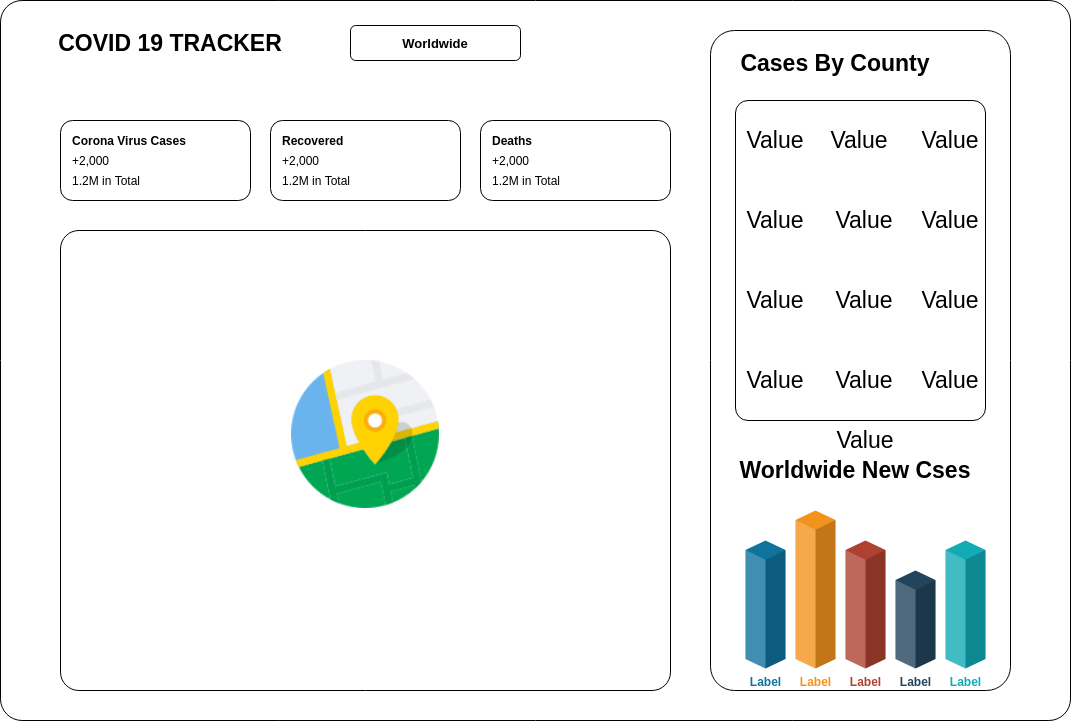

The diagram above was exported from draw.io. Its source (the exported page's mxGraphModel, read from the mxfile embedded in the PNG):
<mxGraphModel dx="1588" dy="953" grid="1" gridSize="10" guides="1" tooltips="1" connect="1" arrows="1" fold="1" page="1" pageScale="1" pageWidth="827" pageHeight="1169" math="0" shadow="0">
  <root>
    <mxCell id="WIyWlLk6GJQsqaUBKTNV-0" />
    <mxCell id="WIyWlLk6GJQsqaUBKTNV-1" parent="WIyWlLk6GJQsqaUBKTNV-0" />
    <mxCell id="T5eM8oi75dSlX7hNDuPz-0" value="" style="rounded=1;whiteSpace=wrap;html=1;arcSize=3;" vertex="1" parent="WIyWlLk6GJQsqaUBKTNV-1">
      <mxGeometry x="40" y="90" width="1070" height="720" as="geometry" />
    </mxCell>
    <mxCell id="T5eM8oi75dSlX7hNDuPz-1" value="COVID 19 TRACKER" style="text;html=1;strokeColor=none;fillColor=none;align=center;verticalAlign=middle;whiteSpace=wrap;rounded=0;fontSize=23;fontStyle=1" vertex="1" parent="WIyWlLk6GJQsqaUBKTNV-1">
      <mxGeometry x="60" y="123" width="300" height="20" as="geometry" />
    </mxCell>
    <mxCell id="T5eM8oi75dSlX7hNDuPz-2" value="Worldwide" style="rounded=1;whiteSpace=wrap;html=1;fontSize=13;labelBorderColor=none;fontStyle=1" vertex="1" parent="WIyWlLk6GJQsqaUBKTNV-1">
      <mxGeometry x="390" y="115" width="170" height="35" as="geometry" />
    </mxCell>
    <mxCell id="T5eM8oi75dSlX7hNDuPz-4" value="" style="rounded=1;whiteSpace=wrap;html=1;fontSize=23;" vertex="1" parent="WIyWlLk6GJQsqaUBKTNV-1">
      <mxGeometry x="100" y="210" width="190" height="80" as="geometry" />
    </mxCell>
    <mxCell id="T5eM8oi75dSlX7hNDuPz-6" value="Corona Virus Cases" style="text;html=1;strokeColor=none;fillColor=none;align=left;verticalAlign=middle;whiteSpace=wrap;rounded=0;fontSize=12;fontStyle=1" vertex="1" parent="WIyWlLk6GJQsqaUBKTNV-1">
      <mxGeometry x="110" y="220" width="120" height="20" as="geometry" />
    </mxCell>
    <mxCell id="T5eM8oi75dSlX7hNDuPz-7" value="+2,000" style="text;html=1;strokeColor=none;fillColor=none;align=left;verticalAlign=middle;whiteSpace=wrap;rounded=0;fontSize=12;" vertex="1" parent="WIyWlLk6GJQsqaUBKTNV-1">
      <mxGeometry x="110" y="240" width="120" height="20" as="geometry" />
    </mxCell>
    <mxCell id="T5eM8oi75dSlX7hNDuPz-8" value="1.2M in Total" style="text;html=1;strokeColor=none;fillColor=none;align=left;verticalAlign=middle;whiteSpace=wrap;rounded=0;fontSize=12;" vertex="1" parent="WIyWlLk6GJQsqaUBKTNV-1">
      <mxGeometry x="110" y="260" width="110" height="20" as="geometry" />
    </mxCell>
    <mxCell id="T5eM8oi75dSlX7hNDuPz-9" value="" style="rounded=1;whiteSpace=wrap;html=1;fontSize=23;" vertex="1" parent="WIyWlLk6GJQsqaUBKTNV-1">
      <mxGeometry x="310" y="210" width="190" height="80" as="geometry" />
    </mxCell>
    <mxCell id="T5eM8oi75dSlX7hNDuPz-10" value="Recovered" style="text;html=1;strokeColor=none;fillColor=none;align=left;verticalAlign=middle;whiteSpace=wrap;rounded=0;fontSize=12;fontStyle=1" vertex="1" parent="WIyWlLk6GJQsqaUBKTNV-1">
      <mxGeometry x="320" y="220" width="120" height="20" as="geometry" />
    </mxCell>
    <mxCell id="T5eM8oi75dSlX7hNDuPz-11" value="+2,000" style="text;html=1;strokeColor=none;fillColor=none;align=left;verticalAlign=middle;whiteSpace=wrap;rounded=0;fontSize=12;" vertex="1" parent="WIyWlLk6GJQsqaUBKTNV-1">
      <mxGeometry x="320" y="240" width="120" height="20" as="geometry" />
    </mxCell>
    <mxCell id="T5eM8oi75dSlX7hNDuPz-12" value="1.2M in Total" style="text;html=1;strokeColor=none;fillColor=none;align=left;verticalAlign=middle;whiteSpace=wrap;rounded=0;fontSize=12;" vertex="1" parent="WIyWlLk6GJQsqaUBKTNV-1">
      <mxGeometry x="320" y="260" width="120" height="20" as="geometry" />
    </mxCell>
    <mxCell id="T5eM8oi75dSlX7hNDuPz-13" value="" style="rounded=1;whiteSpace=wrap;html=1;fontSize=23;" vertex="1" parent="WIyWlLk6GJQsqaUBKTNV-1">
      <mxGeometry x="520" y="210" width="190" height="80" as="geometry" />
    </mxCell>
    <mxCell id="T5eM8oi75dSlX7hNDuPz-14" value="Deaths" style="text;html=1;strokeColor=none;fillColor=none;align=left;verticalAlign=middle;whiteSpace=wrap;rounded=0;fontSize=12;fontStyle=1" vertex="1" parent="WIyWlLk6GJQsqaUBKTNV-1">
      <mxGeometry x="530" y="220" width="120" height="20" as="geometry" />
    </mxCell>
    <mxCell id="T5eM8oi75dSlX7hNDuPz-15" value="+2,000" style="text;html=1;strokeColor=none;fillColor=none;align=left;verticalAlign=middle;whiteSpace=wrap;rounded=0;fontSize=12;" vertex="1" parent="WIyWlLk6GJQsqaUBKTNV-1">
      <mxGeometry x="530" y="240" width="120" height="20" as="geometry" />
    </mxCell>
    <mxCell id="T5eM8oi75dSlX7hNDuPz-16" value="1.2M in Total" style="text;html=1;strokeColor=none;fillColor=none;align=left;verticalAlign=middle;whiteSpace=wrap;rounded=0;fontSize=12;" vertex="1" parent="WIyWlLk6GJQsqaUBKTNV-1">
      <mxGeometry x="530" y="260" width="120" height="20" as="geometry" />
    </mxCell>
    <mxCell id="T5eM8oi75dSlX7hNDuPz-19" value="" style="rounded=1;whiteSpace=wrap;html=1;fontSize=12;align=left;arcSize=4;" vertex="1" parent="WIyWlLk6GJQsqaUBKTNV-1">
      <mxGeometry x="100" y="320" width="610" height="460" as="geometry" />
    </mxCell>
    <mxCell id="T5eM8oi75dSlX7hNDuPz-20" value="" style="shape=image;html=1;verticalAlign=top;verticalLabelPosition=bottom;labelBackgroundColor=#ffffff;imageAspect=0;aspect=fixed;image=https://cdn2.iconfinder.com/data/icons/round-varieties/60/Rounded_-_High_Ultra_Colour02_-_Maps-128.png;fontSize=12;" vertex="1" parent="WIyWlLk6GJQsqaUBKTNV-1">
      <mxGeometry x="331" y="450" width="148" height="148" as="geometry" />
    </mxCell>
    <mxCell id="T5eM8oi75dSlX7hNDuPz-22" value="" style="rounded=1;whiteSpace=wrap;html=1;fontSize=12;align=left;arcSize=8;" vertex="1" parent="WIyWlLk6GJQsqaUBKTNV-1">
      <mxGeometry x="750" y="120" width="300" height="660" as="geometry" />
    </mxCell>
    <mxCell id="T5eM8oi75dSlX7hNDuPz-24" value="Cases By County" style="text;html=1;strokeColor=none;fillColor=none;align=center;verticalAlign=middle;whiteSpace=wrap;rounded=0;fontSize=23;fontStyle=1" vertex="1" parent="WIyWlLk6GJQsqaUBKTNV-1">
      <mxGeometry x="760" y="143" width="230" height="20" as="geometry" />
    </mxCell>
    <mxCell id="T5eM8oi75dSlX7hNDuPz-25" value="Label" style="verticalLabelPosition=bottom;verticalAlign=top;html=1;shape=mxgraph.infographic.shadedCube;isoAngle=15;fillColor=#10739E;strokeColor=none;fontStyle=1;fontColor=#10739E;fontSize=12;shadow=0;" vertex="1" parent="WIyWlLk6GJQsqaUBKTNV-1">
      <mxGeometry x="785" y="630" width="40" height="128" as="geometry" />
    </mxCell>
    <mxCell id="T5eM8oi75dSlX7hNDuPz-26" value="Label" style="verticalLabelPosition=bottom;verticalAlign=top;html=1;shape=mxgraph.infographic.shadedCube;isoAngle=15;fillColor=#F2931E;strokeColor=none;fontStyle=1;fontColor=#F2931E;fontSize=12;shadow=0;" vertex="1" parent="WIyWlLk6GJQsqaUBKTNV-1">
      <mxGeometry x="835" y="600" width="40" height="158" as="geometry" />
    </mxCell>
    <mxCell id="T5eM8oi75dSlX7hNDuPz-27" value="Label" style="verticalLabelPosition=bottom;verticalAlign=top;html=1;shape=mxgraph.infographic.shadedCube;isoAngle=15;fillColor=#AE4132;strokeColor=none;fontStyle=1;fontColor=#AE4132;fontSize=12;shadow=0;" vertex="1" parent="WIyWlLk6GJQsqaUBKTNV-1">
      <mxGeometry x="885" y="630" width="40" height="128" as="geometry" />
    </mxCell>
    <mxCell id="T5eM8oi75dSlX7hNDuPz-28" value="Label" style="verticalLabelPosition=bottom;verticalAlign=top;html=1;shape=mxgraph.infographic.shadedCube;isoAngle=15;fillColor=#23445D;strokeColor=none;fontStyle=1;fontColor=#23445D;fontSize=12;shadow=0;" vertex="1" parent="WIyWlLk6GJQsqaUBKTNV-1">
      <mxGeometry x="935" y="660" width="40" height="98" as="geometry" />
    </mxCell>
    <mxCell id="T5eM8oi75dSlX7hNDuPz-29" value="Label" style="verticalLabelPosition=bottom;verticalAlign=top;html=1;shape=mxgraph.infographic.shadedCube;isoAngle=15;fillColor=#12AAB5;strokeColor=none;fontStyle=1;fontColor=#12AAB5;fontSize=12;shadow=0;" vertex="1" parent="WIyWlLk6GJQsqaUBKTNV-1">
      <mxGeometry x="985" y="630" width="40" height="128" as="geometry" />
    </mxCell>
    <mxCell id="T5eM8oi75dSlX7hNDuPz-33" value="" style="rounded=1;whiteSpace=wrap;html=1;fontSize=23;align=left;arcSize=5;" vertex="1" parent="WIyWlLk6GJQsqaUBKTNV-1">
      <mxGeometry x="775" y="190" width="250" height="320" as="geometry" />
    </mxCell>
    <mxCell id="T5eM8oi75dSlX7hNDuPz-35" value="Worldwide New Cses" style="text;html=1;strokeColor=none;fillColor=none;align=center;verticalAlign=middle;whiteSpace=wrap;rounded=0;fontSize=23;fontStyle=1" vertex="1" parent="WIyWlLk6GJQsqaUBKTNV-1">
      <mxGeometry x="770" y="550" width="250" height="20" as="geometry" />
    </mxCell>
    <mxCell id="T5eM8oi75dSlX7hNDuPz-36" value="Value" style="text;html=1;strokeColor=none;fillColor=none;align=center;verticalAlign=middle;whiteSpace=wrap;rounded=0;fontSize=23;" vertex="1" parent="WIyWlLk6GJQsqaUBKTNV-1">
      <mxGeometry x="795" y="220" width="40" height="20" as="geometry" />
    </mxCell>
    <mxCell id="T5eM8oi75dSlX7hNDuPz-37" value="Value" style="text;html=1;strokeColor=none;fillColor=none;align=center;verticalAlign=middle;whiteSpace=wrap;rounded=0;fontSize=23;" vertex="1" parent="WIyWlLk6GJQsqaUBKTNV-1">
      <mxGeometry x="879" y="220" width="40" height="20" as="geometry" />
    </mxCell>
    <mxCell id="T5eM8oi75dSlX7hNDuPz-38" value="Value" style="text;html=1;strokeColor=none;fillColor=none;align=center;verticalAlign=middle;whiteSpace=wrap;rounded=0;fontSize=23;" vertex="1" parent="WIyWlLk6GJQsqaUBKTNV-1">
      <mxGeometry x="970" y="220" width="40" height="20" as="geometry" />
    </mxCell>
    <mxCell id="T5eM8oi75dSlX7hNDuPz-43" value="Value" style="text;html=1;strokeColor=none;fillColor=none;align=center;verticalAlign=middle;whiteSpace=wrap;rounded=0;fontSize=23;" vertex="1" parent="WIyWlLk6GJQsqaUBKTNV-1">
      <mxGeometry x="795" y="300" width="40" height="20" as="geometry" />
    </mxCell>
    <mxCell id="T5eM8oi75dSlX7hNDuPz-44" value="Value" style="text;html=1;strokeColor=none;fillColor=none;align=center;verticalAlign=middle;whiteSpace=wrap;rounded=0;fontSize=23;" vertex="1" parent="WIyWlLk6GJQsqaUBKTNV-1">
      <mxGeometry x="884" y="300" width="40" height="20" as="geometry" />
    </mxCell>
    <mxCell id="T5eM8oi75dSlX7hNDuPz-46" value="Value" style="text;html=1;strokeColor=none;fillColor=none;align=center;verticalAlign=middle;whiteSpace=wrap;rounded=0;fontSize=23;" vertex="1" parent="WIyWlLk6GJQsqaUBKTNV-1">
      <mxGeometry x="970" y="300" width="40" height="20" as="geometry" />
    </mxCell>
    <mxCell id="T5eM8oi75dSlX7hNDuPz-52" value="Value" style="text;html=1;strokeColor=none;fillColor=none;align=center;verticalAlign=middle;whiteSpace=wrap;rounded=0;fontSize=23;" vertex="1" parent="WIyWlLk6GJQsqaUBKTNV-1">
      <mxGeometry x="795" y="380" width="40" height="20" as="geometry" />
    </mxCell>
    <mxCell id="T5eM8oi75dSlX7hNDuPz-53" value="Value" style="text;html=1;strokeColor=none;fillColor=none;align=center;verticalAlign=middle;whiteSpace=wrap;rounded=0;fontSize=23;" vertex="1" parent="WIyWlLk6GJQsqaUBKTNV-1">
      <mxGeometry x="884" y="380" width="40" height="20" as="geometry" />
    </mxCell>
    <mxCell id="T5eM8oi75dSlX7hNDuPz-54" value="Value" style="text;html=1;strokeColor=none;fillColor=none;align=center;verticalAlign=middle;whiteSpace=wrap;rounded=0;fontSize=23;" vertex="1" parent="WIyWlLk6GJQsqaUBKTNV-1">
      <mxGeometry x="970" y="380" width="40" height="20" as="geometry" />
    </mxCell>
    <mxCell id="T5eM8oi75dSlX7hNDuPz-57" value="Value" style="text;html=1;strokeColor=none;fillColor=none;align=center;verticalAlign=middle;whiteSpace=wrap;rounded=0;fontSize=23;" vertex="1" parent="WIyWlLk6GJQsqaUBKTNV-1">
      <mxGeometry x="795" y="460" width="40" height="20" as="geometry" />
    </mxCell>
    <mxCell id="T5eM8oi75dSlX7hNDuPz-58" value="Value" style="text;html=1;strokeColor=none;fillColor=none;align=center;verticalAlign=middle;whiteSpace=wrap;rounded=0;fontSize=23;" vertex="1" parent="WIyWlLk6GJQsqaUBKTNV-1">
      <mxGeometry x="884" y="460" width="40" height="20" as="geometry" />
    </mxCell>
    <mxCell id="T5eM8oi75dSlX7hNDuPz-59" value="Value" style="text;html=1;strokeColor=none;fillColor=none;align=center;verticalAlign=middle;whiteSpace=wrap;rounded=0;fontSize=23;" vertex="1" parent="WIyWlLk6GJQsqaUBKTNV-1">
      <mxGeometry x="885" y="520" width="40" height="20" as="geometry" />
    </mxCell>
    <mxCell id="T5eM8oi75dSlX7hNDuPz-60" value="Value" style="text;html=1;strokeColor=none;fillColor=none;align=center;verticalAlign=middle;whiteSpace=wrap;rounded=0;fontSize=23;" vertex="1" parent="WIyWlLk6GJQsqaUBKTNV-1">
      <mxGeometry x="970" y="460" width="40" height="20" as="geometry" />
    </mxCell>
  </root>
</mxGraphModel>